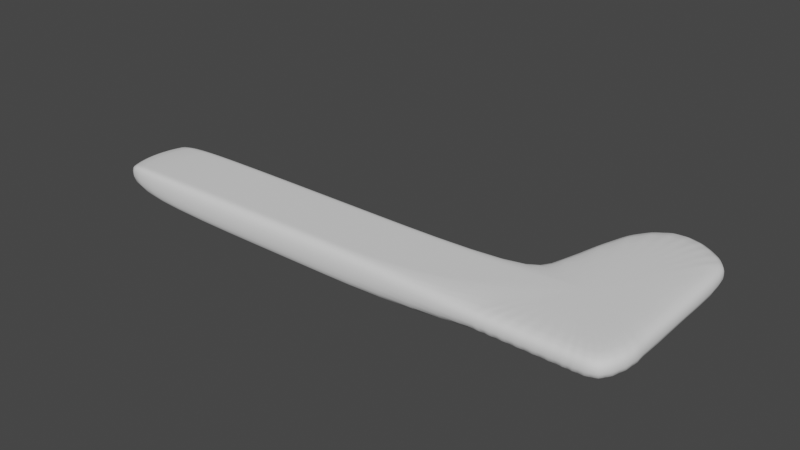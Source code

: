 # Source: ArmsAndLeg.blend  (saved by Blender 2.93.20; exported with 4.5.12 LTS)
import bpy
from mathutils import Matrix  # noqa: F401  (used for matrix-valued properties, if any)

bpy.ops.wm.read_factory_settings(use_empty=True)
scene = bpy.context.scene
scene.name = 'Scene'

# ---- collections
col_collection = bpy.data.collections.new('Collection'); scene.collection.children.link(col_collection)
col_collection.hide_render = True
col_collection_2 = bpy.data.collections.new('Collection 2'); scene.collection.children.link(col_collection_2)

# ---- node groups
ng_auto_smooth = bpy.data.node_groups.new('Auto Smooth', 'GeometryNodeTree')
_s = ng_auto_smooth.interface.new_socket(name='Geometry', in_out='OUTPUT', socket_type='NodeSocketGeometry')
_s = ng_auto_smooth.interface.new_socket(name='Geometry', in_out='INPUT', socket_type='NodeSocketGeometry')
_s = ng_auto_smooth.interface.new_socket(name='Angle', in_out='INPUT', socket_type='NodeSocketFloat')
_s.subtype = 'ANGLE'
_s.min_value = 0.0
_s.max_value = 3.142
ng_auto_smooth.is_modifier = True
_N = ng_auto_smooth.nodes; _L = ng_auto_smooth.links
n0 = _N.new('NodeGroupOutput'); n0.name = 'Group Output'; n0.location = (480, -100)
n1 = _N.new('NodeGroupInput'); n1.name = 'Group Input'; n1.location = (-420, -300)
n2 = _N.new('NodeGroupInput'); n2.name = 'Group Input.001'; n2.location = (-60, -100)
n3 = _N.new('GeometryNodeSetShadeSmooth'); n3.name = 'Set Shade Smooth'; n3.location = (120, -100)
n3.domain = 'EDGE'
n4 = _N.new('GeometryNodeSetShadeSmooth'); n4.name = 'Set Shade Smooth.001'; n4.location = (300, -100)
n5 = _N.new('GeometryNodeInputMeshEdgeAngle'); n5.name = 'Edge Angle'; n5.location = (-420, -220)
n6 = _N.new('GeometryNodeInputEdgeSmooth'); n6.name = 'Is Edge Smooth'; n6.location = (-60, -160)
n7 = _N.new('GeometryNodeInputShadeSmooth'); n7.name = 'Is Face Smooth'; n7.location = (-240, -340)
n8 = _N.new('FunctionNodeBooleanMath'); n8.name = 'Boolean Math'; n8.location = (-60, -220)
n9 = _N.new('FunctionNodeCompare'); n9.name = 'Compare'; n9.location = (-240, -180)
n9.operation = 'LESS_EQUAL'
_L.new(n5.outputs[0], n9.inputs[0])
_L.new(n4.outputs[0], n0.inputs[0])
_L.new(n1.outputs[1], n9.inputs[1])
_L.new(n9.outputs[0], n8.inputs[0])
_L.new(n7.outputs[0], n8.inputs[1])
_L.new(n2.outputs[0], n3.inputs[0])
_L.new(n6.outputs[0], n3.inputs[1])
_L.new(n3.outputs[0], n4.inputs[0])
_L.new(n8.outputs[0], n3.inputs[2])
n0.is_active_output = True

# ---- world
world_world = bpy.data.worlds.new('World'); scene.world = world_world
world_world.use_nodes = True; world_world.node_tree.nodes.clear()
_N = world_world.node_tree.nodes; _L = world_world.node_tree.links
n0 = _N.new('ShaderNodeOutputWorld'); n0.name = 'World Output'; n0.location = (300, 300)
n1 = _N.new('ShaderNodeBackground'); n1.name = 'Background'; n1.location = (10, 300)
n1.inputs[0].default_value = (0.05088, 0.05088, 0.05088, 1.0)
_L.new(n1.outputs[0], n0.inputs[0])
n0.is_active_output = True
world_world.color = (0.05088, 0.05088, 0.05088)
world_world.use_sun_shadow = False
world_world.sun_shadow_jitter_overblur = 0.0

# ---- meshes
me_circle = bpy.data.meshes.new('Circle')
me_circle.from_pydata([(-0.1951, 0.9808, -0.2961), (-0.3827, 0.9239, -0.2961), (-0.5556, 0.8315, -0.2961), (-0.7071, 0.7071, -0.2961), (-0.8315, 0.5556, -0.2961), (-0.9239, 0.3827, 0.1264), (-0.9239, 0.3827, -0.2961), (-0.9808, 0.1951, 0.1264), (-0.9808, 0.1951, -0.2961), (-1.0, 1.192e-08, 0.1264), (-1.0, 1.192e-08, -0.2961), (-0.9808, -0.1951, 0.1264), (-0.9808, -0.1951, -0.2961), (-0.9239, -0.3827, 0.1264), (-0.9239, -0.3827, -0.2961), (-0.8315, -0.5556, -0.2961), (-0.7071, -0.7071, -0.2961), (-0.5556, -0.8315, -0.2961), (-0.3827, -0.9239, -0.2961), (-0.1951, -0.9808, -0.2961), (-8.742e-08, -1.0, -0.2961), (0.1951, -0.9808, -0.2961), (0.3827, -0.9239, -0.2961), (0.5556, -0.8315, -0.2961), (0.7071, -0.7071, -0.2961), (0.8315, -0.5556, -0.2961), (0.9239, -0.3827, -0.2961), (0.9808, -0.1951, -0.2961), (1.0, -4.371e-08, -0.2961), (0.9808, 0.1951, -0.2961), (0.9239, 0.3827, -0.2961), (0.8315, 0.5556, -0.2961), (0.7071, 0.7071, -0.2961), (0.5556, 0.8315, -0.2961), (0.3827, 0.9239, -0.2961), (0.1951, 0.9808, -0.2961), (0.0, 1.0, -0.2961), (-6.366, 0.5556, -0.2961), (-6.458, 0.3827, -0.2961), (-6.515, 0.1951, -0.2961), (-6.535, -4.975e-08, -0.2961), (-6.515, -0.1951, -0.2961), (-6.458, -0.3827, -0.2961), (-6.366, -0.5556, -0.2961), (-3.558, -0.5556, -0.2961), (-3.211, -0.5556, -0.2961), (-3.442, -0.5556, -0.2961), (-3.327, -0.5556, -0.2961), (-3.558, 0.5556, -0.2961), (-3.211, 0.5556, -0.2961), (-3.442, 0.5556, -0.2961), (-3.327, 0.5556, -0.2961), (-3.211, 0.3827, -0.2961), (-3.558, 0.3827, -0.2961), (-3.327, 0.3827, -0.2961), (-3.442, 0.3827, -0.2961), (-3.558, -0.1951, 0.1264), (-3.211, -0.1951, 0.1264), (-3.442, -0.1951, 0.1264), (-3.327, -0.1951, 0.1264), (-3.211, -0.3827, 0.1264), (-3.558, -0.3827, 0.1264), (-3.327, -0.3827, 0.1264), (-3.442, -0.3827, 0.1264), (-3.558, 0.1951, -0.2961), (-3.211, 0.1951, -0.2961), (-3.442, 0.1951, -0.2961), (-3.327, 0.1951, -0.2961), (-3.211, -0.3827, -0.2961), (-3.558, -0.3827, -0.2961), (-3.327, -0.3827, -0.2961), (-3.442, -0.3827, -0.2961), (-3.558, -1.737e-08, 0.1264), (-3.211, -1.349e-08, 0.1264), (-3.442, -1.608e-08, 0.1264), (-3.327, -1.479e-08, 0.1264), (-3.558, 0.3827, 0.1264), (-3.211, 0.3827, 0.1264), (-3.442, 0.3827, 0.1264), (-3.327, 0.3827, 0.1264), (-3.211, 0.1951, 0.1264), (-3.558, 0.1951, 0.1264), (-3.327, 0.1951, 0.1264), (-3.442, 0.1951, 0.1264), (-3.558, -0.1951, -0.2961), (-3.211, -0.1951, -0.2961), (-3.442, -0.1951, -0.2961), (-3.327, -0.1951, -0.2961), (-3.211, -1.349e-08, -0.2961), (-3.558, -1.737e-08, -0.2961), (-3.327, -1.479e-08, -0.2961), (-3.442, -1.608e-08, -0.2961), (-0.1768, 0.8886, 0.1264), (-0.1951, 0.9808, 0.03289), (-0.1897, 0.9538, 0.09904), (-0.3467, 0.837, 0.1264), (-0.3827, 0.9239, 0.03289), (-0.3721, 0.8984, 0.09904), (-0.5034, 0.7533, 0.1264), (-0.5556, 0.8315, 0.03289), (-0.5403, 0.8086, 0.09904), (-0.6406, 0.6406, 0.1264), (-0.7071, 0.7071, 0.03289), (-0.6876, 0.6876, 0.09904), (-0.8315, 0.5556, 0.03289), (-0.7872, 0.462, 0.1264), (-0.8185, 0.5282, 0.09904), (-0.7872, -0.462, 0.1264), (-0.8315, -0.5556, 0.03289), (-0.8185, -0.5282, 0.09904), (-0.6406, -0.6406, 0.1264), (-0.7071, -0.7071, 0.03289), (-0.6876, -0.6876, 0.09904), (-0.5034, -0.7533, 0.1264), (-0.5556, -0.8315, 0.03289), (-0.5403, -0.8086, 0.09904), (-0.3467, -0.837, 0.1264), (-0.3827, -0.9239, 0.03289), (-0.3721, -0.8984, 0.09904), (-0.1768, -0.8886, 0.1264), (-0.1951, -0.9808, 0.03289), (-0.1897, -0.9538, 0.09904), (-7.73e-08, -0.906, 0.1264), (-8.742e-08, -1.0, 0.03289), (-8.44e-08, -0.9725, 0.09904), (0.1768, -0.8886, 0.1264), (0.1951, -0.9808, 0.03289), (0.1897, -0.9538, 0.09904), (0.3467, -0.837, 0.1264), (0.3827, -0.9239, 0.03289), (0.3721, -0.8984, 0.09904), (0.5033, -0.7533, 0.1264), (0.5556, -0.8315, 0.03289), (0.5403, -0.8086, 0.09904), (0.6406, -0.6406, 0.1264), (0.7071, -0.7071, 0.03289), (0.6876, -0.6876, 0.09904), (0.7533, -0.5033, 0.1264), (0.8315, -0.5556, 0.03289), (0.8086, -0.5403, 0.09904), (0.837, -0.3467, 0.1264), (0.9239, -0.3827, 0.03289), (0.8984, -0.3721, 0.09904), (0.8886, -0.1768, 0.1264), (0.9808, -0.1951, 0.03289), (0.9538, -0.1897, 0.09904), (0.906, -3.725e-08, 0.1264), (1.0, -4.371e-08, 0.03289), (0.9725, -4.179e-08, 0.09904), (0.8886, 0.1768, 0.1264), (0.9808, 0.1951, 0.03289), (0.9538, 0.1897, 0.09904), (0.837, 0.3467, 0.1264), (0.9239, 0.3827, 0.03289), (0.8984, 0.3721, 0.09904), (0.7533, 0.5033, 0.1264), (0.8315, 0.5556, 0.03289), (0.8086, 0.5403, 0.09904), (0.6406, 0.6406, 0.1264), (0.7071, 0.7071, 0.03289), (0.6876, 0.6876, 0.09904), (0.5033, 0.7533, 0.1264), (0.5556, 0.8315, 0.03289), (0.5403, 0.8086, 0.09904), (0.3467, 0.837, 0.1264), (0.3827, 0.9239, 0.03289), (0.3721, 0.8984, 0.09904), (0.1768, 0.8886, 0.1264), (0.1951, 0.9808, 0.03289), (0.1897, 0.9538, 0.09904), (-2.421e-08, 0.906, 0.1264), (0.0, 1.0, 0.03289), (-7.101e-09, 0.9725, 0.09904), (-6.317, 0.462, 0.1264), (-6.366, 0.5556, 0.03289), (-6.352, 0.5282, 0.09904), (-6.458, 0.3827, 0.03289), (-6.36, 0.3827, 0.1264), (-6.43, 0.3827, 0.09904), (-6.515, 0.1951, 0.03289), (-6.417, 0.1951, 0.1264), (-6.487, 0.1951, 0.09904), (-6.436, -4.868e-08, 0.1264), (-6.535, -4.975e-08, 0.03289), (-6.506, -4.936e-08, 0.09904), (-6.515, -0.1951, 0.03289), (-6.417, -0.1951, 0.1264), (-6.487, -0.1951, 0.09904), (-6.36, -0.3827, 0.1264), (-6.458, -0.3827, 0.03289), (-6.43, -0.3827, 0.09904), (-6.317, -0.462, 0.1264), (-6.366, -0.5556, 0.03289), (-6.352, -0.5282, 0.09904), (-3.558, -0.462, 0.1264), (-3.558, -0.5556, 0.03289), (-3.558, -0.5282, 0.09904), (-3.211, -0.5556, 0.03289), (-3.211, -0.462, 0.1264), (-3.211, -0.5282, 0.09904), (-3.442, -0.5556, 0.03289), (-3.442, -0.462, 0.1264), (-3.442, -0.5282, 0.09904), (-3.327, -0.5556, 0.03289), (-3.327, -0.462, 0.1264), (-3.327, -0.5282, 0.09904), (-3.211, 0.462, 0.1264), (-3.211, 0.5556, 0.03289), (-3.211, 0.5282, 0.09904), (-3.558, 0.5556, 0.03289), (-3.558, 0.462, 0.1264), (-3.558, 0.5282, 0.09904), (-3.327, 0.462, 0.1264), (-3.327, 0.5556, 0.03289), (-3.327, 0.5282, 0.09904), (-3.442, 0.462, 0.1264), (-3.442, 0.5556, 0.03289), (-3.442, 0.5282, 0.09904)], [], [(25, 138, 135, 24), (24, 135, 132, 23), (107, 13, 60, 198), (26, 141, 138, 25), (28, 147, 144, 27), (30, 153, 150, 29), (32, 159, 156, 31), (34, 165, 162, 33), (36, 171, 168, 35), (23, 132, 129, 22), (27, 144, 141, 26), (29, 150, 147, 28), (31, 156, 153, 30), (33, 162, 159, 32), (35, 168, 165, 34), (76, 210, 173, 177), (22, 129, 126, 21), (18, 117, 114, 17), (19, 120, 117, 18), (20, 123, 120, 19), (21, 126, 123, 20), (61, 194, 201, 63), (6, 8, 65, 52), (11, 9, 73, 57), (44, 195, 192, 43), (4, 6, 52, 49), (53, 64, 39, 38), (5, 105, 206, 77), (4, 104, 102, 3), (3, 102, 99, 2), (2, 99, 96, 1), (0, 93, 171, 36), (131, 134, 137, 140, 143, 146, 149, 152, 155, 158, 161, 164, 167, 170, 92, 95, 98, 101, 105, 5, 7, 9, 11, 13, 107, 110, 113, 116, 119, 122, 125, 128), (24, 23, 22, 21, 20, 19, 18, 17, 16, 15, 14, 12, 10, 8, 6, 4, 3, 2, 1, 0, 36, 35, 34, 33, 32, 31, 30, 29, 28, 27, 26, 25), (194, 61, 188, 191), (61, 56, 186, 188), (42, 189, 185, 41), (72, 81, 180, 182), (81, 76, 177, 180), (209, 48, 37, 174), (15, 108, 197, 45), (13, 11, 57, 60), (7, 5, 77, 80), (10, 12, 85, 88), (9, 7, 80, 73), (104, 4, 49, 207), (56, 72, 182, 186), (8, 10, 88, 65), (12, 14, 68, 85), (84, 69, 42, 41), (39, 179, 176, 38), (40, 183, 179, 39), (89, 84, 41, 40), (64, 89, 40, 39), (16, 111, 108, 15), (48, 53, 38, 37), (38, 176, 174, 37), (69, 44, 43, 42), (43, 192, 189, 42), (41, 185, 183, 40), (17, 114, 111, 16), (89, 64, 66, 91), (91, 66, 67, 90), (90, 67, 65, 88), (69, 84, 86, 71), (71, 86, 87, 70), (70, 87, 85, 68), (50, 216, 213, 51), (48, 209, 216, 50), (81, 72, 74, 83), (83, 74, 75, 82), (82, 75, 73, 80), (84, 89, 91, 86), (86, 91, 90, 87), (87, 90, 88, 85), (76, 81, 83, 78), (78, 83, 82, 79), (79, 82, 80, 77), (72, 56, 58, 74), (74, 58, 59, 75), (75, 59, 57, 73), (195, 44, 46, 200), (200, 46, 47, 203), (63, 201, 204, 62), (53, 48, 50, 55), (55, 50, 51, 54), (54, 51, 49, 52), (210, 76, 78, 215), (215, 78, 79, 212), (212, 79, 77, 206), (203, 47, 45, 197), (51, 213, 207, 49), (62, 204, 198, 60), (56, 61, 63, 58), (58, 63, 62, 59), (59, 62, 60, 57), (64, 53, 55, 66), (66, 55, 54, 67), (67, 54, 52, 65), (44, 69, 71, 46), (46, 71, 70, 47), (47, 70, 68, 45), (14, 15, 45, 68), (108, 111, 112, 109), (109, 112, 110, 107), (117, 120, 121, 118), (118, 121, 119, 116), (120, 123, 124, 121), (121, 124, 122, 119), (153, 156, 157, 154), (154, 157, 155, 152), (114, 117, 118, 115), (115, 118, 116, 113), (111, 114, 115, 112), (112, 115, 113, 110), (102, 104, 106, 103), (103, 106, 105, 101), (123, 126, 127, 124), (124, 127, 125, 122), (138, 141, 142, 139), (139, 142, 140, 137), (162, 165, 166, 163), (163, 166, 164, 161), (168, 171, 172, 169), (169, 172, 170, 167), (132, 135, 136, 133), (133, 136, 134, 131), (147, 150, 151, 148), (148, 151, 149, 146), (141, 144, 145, 142), (142, 145, 143, 140), (156, 159, 160, 157), (157, 160, 158, 155), (126, 129, 130, 127), (127, 130, 128, 125), (150, 153, 154, 151), (151, 154, 152, 149), (165, 168, 169, 166), (166, 169, 167, 164), (135, 138, 139, 136), (136, 139, 137, 134), (159, 162, 163, 160), (160, 163, 161, 158), (129, 132, 133, 130), (130, 133, 131, 128), (144, 147, 148, 145), (145, 148, 146, 143), (99, 102, 103, 100), (100, 103, 101, 98), (96, 99, 100, 97), (97, 100, 98, 95), (93, 96, 97, 94), (94, 97, 95, 92), (171, 93, 94, 172), (172, 94, 92, 170), (174, 176, 178, 175), (175, 178, 177, 173), (183, 185, 187, 184), (184, 187, 186, 182), (189, 192, 193, 190), (190, 193, 191, 188), (176, 179, 181, 178), (178, 181, 180, 177), (179, 183, 184, 181), (181, 184, 182, 180), (185, 189, 190, 187), (187, 190, 188, 186), (216, 209, 211, 217), (217, 211, 210, 215), (213, 216, 217, 214), (214, 217, 215, 212), (207, 213, 214, 208), (208, 214, 212, 206), (195, 200, 202, 196), (196, 202, 201, 194), (200, 203, 205, 202), (202, 205, 204, 201), (203, 197, 199, 205), (205, 199, 198, 204), (107, 198, 199, 109), (109, 199, 197, 108), (194, 191, 193, 196), (196, 193, 192, 195), (206, 105, 106, 208), (208, 106, 104, 207), (209, 174, 175, 211), (211, 175, 173, 210), (1, 96, 93, 0)])
_uv = me_circle.uv_layers.new(name='UVMap')
_uv.uv.foreach_set('vector', [0.9062, 0.5, 0.9062, 0.8893, 0.875, 0.8893, 0.875, 0.5, 1.0, 0.5, 1.0, 0.8893, 0.9688, 0.8893, 0.9688, 0.5, 0.03845, 0.1391, 0.02827, 0.1582, 0.02827, 0.1582, 0.03845, 0.1391, 0.6875, 0.5, 0.6875, 0.8893, 0.6562, 0.8893, 0.6562, 0.5, 0.6562, 0.5, 0.6562, 0.8893, 0.625, 0.8893, 0.625, 0.5, 0.625, 0.5, 0.625, 0.8893, 0.5938, 0.8893, 0.5938, 0.5, 0.5938, 0.5, 0.5938, 0.8893, 0.5625, 0.8893, 0.5625, 0.5, 0.5625, 0.5, 0.5625, 0.8893, 0.5312, 0.8893, 0.5312, 0.5, 0.5312, 0.5, 0.5312, 0.8893, 0.5, 0.8893, 0.5, 0.5, 0.9688, 0.5, 0.9688, 0.8893, 0.9375, 0.8893, 0.9375, 0.5, 0.875, 0.5, 0.875, 0.8893, 0.8438, 0.8893, 0.8438, 0.5, 0.8438, 0.5, 0.8438, 0.8893, 0.8125, 0.8893, 0.8125, 0.5, 0.8125, 0.5, 0.8125, 0.8893, 0.7812, 0.8893, 0.7812, 0.5, 0.7812, 0.5, 0.7812, 0.8893, 0.75, 0.8893, 0.75, 0.5, 0.75, 0.5, 0.75, 0.8893, 0.7188, 0.8893, 0.7188, 0.5, 0.02827, 0.3418, 0.03845, 0.3609, 0.03845, 0.3609, 0.02827, 0.3418, 0.7188, 0.5, 0.7188, 0.8893, 0.6875, 0.8893, 0.6875, 0.5, 0.4375, 0.5, 0.4375, 0.8893, 0.4062, 0.8893, 0.4062, 0.5, 0.4062, 0.5, 0.4062, 0.8893, 0.375, 0.8893, 0.375, 0.5, 0.375, 0.5, 0.375, 0.8893, 0.3438, 0.8893, 0.3438, 0.5, 0.5, 0.5, 0.5, 0.8893, 0.4688, 0.8893, 0.4688, 0.5, 0.02827, 0.1582, 0.03845, 0.1391, 0.03845, 0.1391, 0.02827, 0.1582, 0.5283, 0.3418, 0.5146, 0.2968, 0.5146, 0.2968, 0.5283, 0.3418, 0.01461, 0.2032, 0.01, 0.25, 0.01, 0.25, 0.01461, 0.2032, 0.9062, 0.5, 0.9062, 0.8893, 0.9062, 0.8893, 0.9062, 0.5, 0.5504, 0.3833, 0.5283, 0.3418, 0.5283, 0.3418, 0.5504, 0.3833, 0.5283, 0.3418, 0.5146, 0.2968, 0.5146, 0.2968, 0.5283, 0.3418, 0.02827, 0.3418, 0.03845, 0.3609, 0.03845, 0.3609, 0.02827, 0.3418, 0.1562, 0.5, 0.1562, 0.8893, 0.125, 0.8893, 0.125, 0.5, 0.125, 0.5, 0.125, 0.8893, 0.09375, 0.8893, 0.09375, 0.5, 0.09375, 0.5, 0.09375, 0.8893, 0.0625, 0.8893, 0.0625, 0.5, 0.03125, 0.5, 0.03125, 0.8893, 0.0, 0.8893, 0.0, 0.5, 0.3708, 0.0692, 0.4038, 0.09625, 0.4308, 0.1292, 0.4509, 0.1668, 0.4633, 0.2076, 0.4674, 0.25, 0.4633, 0.2924, 0.4509, 0.3332, 0.4308, 0.3708, 0.4038, 0.4038, 0.3708, 0.4308, 0.3332, 0.4509, 0.2924, 0.4633, 0.25, 0.4674, 0.2076, 0.4633, 0.1668, 0.4509, 0.1292, 0.4308, 0.09625, 0.4038, 0.06107, 0.3609, 0.02827, 0.3418, 0.01461, 0.2968, 0.01, 0.25, 0.01461, 0.2032, 0.02827, 0.1582, 0.06107, 0.1391, 0.09625, 0.09625, 0.1292, 0.0692, 0.1668, 0.04911, 0.2076, 0.03674, 0.25, 0.03256, 0.2924, 0.03674, 0.3332, 0.04911, 0.9197, 0.08029, 0.8833, 0.05045, 0.8418, 0.02827, 0.7968, 0.01461, 0.75, 0.01, 0.7032, 0.01461, 0.6582, 0.02827, 0.6167, 0.05045, 0.5803, 0.08029, 0.5504, 0.1167, 0.5283, 0.1582, 0.5146, 0.2032, 0.51, 0.25, 0.5146, 0.2968, 0.5283, 0.3418, 0.5504, 0.3833, 0.5803, 0.4197, 0.6167, 0.4496, 0.6582, 0.4717, 0.7032, 0.4854, 0.75, 0.49, 0.7968, 0.4854, 0.8418, 0.4717, 0.8833, 0.4496, 0.9197, 0.4197, 0.9496, 0.3833, 0.9717, 0.3418, 0.9854, 0.2968, 0.99, 0.25, 0.9854, 0.2032, 0.9717, 0.1582, 0.9496, 0.1167, 0.03845, 0.1391, 0.02827, 0.1582, 0.02827, 0.1582, 0.03845, 0.1391, 0.02827, 0.1582, 0.01461, 0.2032, 0.01461, 0.2032, 0.02827, 0.1582, 0.3125, 0.5, 0.3125, 0.8893, 0.2812, 0.8893, 0.2812, 0.5, 0.01, 0.25, 0.01461, 0.2968, 0.01461, 0.2968, 0.01, 0.25, 0.01461, 0.2968, 0.02827, 0.3418, 0.02827, 0.3418, 0.01461, 0.2968, 0.1562, 0.8893, 0.1562, 0.5, 0.1562, 0.5, 0.1562, 0.8893, 0.9062, 0.5, 0.9062, 0.8893, 0.9062, 0.8893, 0.9062, 0.5, 0.02827, 0.1582, 0.01461, 0.2032, 0.01461, 0.2032, 0.02827, 0.1582, 0.01461, 0.2968, 0.02827, 0.3418, 0.02827, 0.3418, 0.01461, 0.2968, 0.51, 0.25, 0.5146, 0.2032, 0.5146, 0.2032, 0.51, 0.25, 0.01, 0.25, 0.01461, 0.2968, 0.01461, 0.2968, 0.01, 0.25, 0.1562, 0.8893, 0.1562, 0.5, 0.1562, 0.5, 0.1562, 0.8893, 0.01461, 0.2032, 0.01, 0.25, 0.01, 0.25, 0.01461, 0.2032, 0.5146, 0.2968, 0.51, 0.25, 0.51, 0.25, 0.5146, 0.2968, 0.5146, 0.2032, 0.5283, 0.1582, 0.5283, 0.1582, 0.5146, 0.2032, 0.5146, 0.2032, 0.5283, 0.1582, 0.5283, 0.1582, 0.5146, 0.2032, 0.2188, 0.5, 0.2188, 0.8893, 0.1875, 0.8893, 0.1875, 0.5, 0.25, 0.5, 0.25, 0.8893, 0.2188, 0.8893, 0.2188, 0.5, 0.51, 0.25, 0.5146, 0.2032, 0.5146, 0.2032, 0.51, 0.25, 0.5146, 0.2968, 0.51, 0.25, 0.51, 0.25, 0.5146, 0.2968, 0.9375, 0.5, 0.9375, 0.8893, 0.9062, 0.8893, 0.9062, 0.5, 0.5504, 0.3833, 0.5283, 0.3418, 0.5283, 0.3418, 0.5504, 0.3833, 0.1875, 0.5, 0.1875, 0.8893, 0.1562, 0.8893, 0.1562, 0.5, 0.5283, 0.1582, 0.5504, 0.1167, 0.5504, 0.1167, 0.5283, 0.1582, 0.3438, 0.5, 0.3438, 0.8893, 0.3125, 0.8893, 0.3125, 0.5, 0.2812, 0.5, 0.2812, 0.8893, 0.25, 0.8893, 0.25, 0.5, 0.4688, 0.5, 0.4688, 0.8893, 0.4375, 0.8893, 0.4375, 0.5, 0.51, 0.25, 0.5146, 0.2968, 0.5146, 0.2968, 0.51, 0.25, 0.51, 0.25, 0.5146, 0.2968, 0.5146, 0.2968, 0.51, 0.25, 0.51, 0.25, 0.5146, 0.2968, 0.5146, 0.2968, 0.51, 0.25, 0.5283, 0.1582, 0.5146, 0.2032, 0.5146, 0.2032, 0.5283, 0.1582, 0.5283, 0.1582, 0.5146, 0.2032, 0.5146, 0.2032, 0.5283, 0.1582, 0.5283, 0.1582, 0.5146, 0.2032, 0.5146, 0.2032, 0.5283, 0.1582, 0.1562, 0.5, 0.1562, 0.8893, 0.1562, 0.8893, 0.1562, 0.5, 0.1562, 0.5, 0.1562, 0.8893, 0.1562, 0.8893, 0.1562, 0.5, 0.01461, 0.2968, 0.01, 0.25, 0.01, 0.25, 0.01461, 0.2968, 0.01461, 0.2968, 0.01, 0.25, 0.01, 0.25, 0.01461, 0.2968, 0.01461, 0.2968, 0.01, 0.25, 0.01, 0.25, 0.01461, 0.2968, 0.5146, 0.2032, 0.51, 0.25, 0.51, 0.25, 0.5146, 0.2032, 0.5146, 0.2032, 0.51, 0.25, 0.51, 0.25, 0.5146, 0.2032, 0.5146, 0.2032, 0.51, 0.25, 0.51, 0.25, 0.5146, 0.2032, 0.02827, 0.3418, 0.01461, 0.2968, 0.01461, 0.2968, 0.02827, 0.3418, 0.02827, 0.3418, 0.01461, 0.2968, 0.01461, 0.2968, 0.02827, 0.3418, 0.02827, 0.3418, 0.01461, 0.2968, 0.01461, 0.2968, 0.02827, 0.3418, 0.01, 0.25, 0.01461, 0.2032, 0.01461, 0.2032, 0.01, 0.25, 0.01, 0.25, 0.01461, 0.2032, 0.01461, 0.2032, 0.01, 0.25, 0.01, 0.25, 0.01461, 0.2032, 0.01461, 0.2032, 0.01, 0.25, 0.9062, 0.8893, 0.9062, 0.5, 0.9062, 0.5, 0.9062, 0.8893, 0.9062, 0.8893, 0.9062, 0.5, 0.9062, 0.5, 0.9062, 0.8893, 0.02827, 0.1582, 0.03845, 0.1391, 0.03845, 0.1391, 0.02827, 0.1582, 0.5283, 0.3418, 0.5504, 0.3833, 0.5504, 0.3833, 0.5283, 0.3418, 0.5283, 0.3418, 0.5504, 0.3833, 0.5504, 0.3833, 0.5283, 0.3418, 0.5283, 0.3418, 0.5504, 0.3833, 0.5504, 0.3833, 0.5283, 0.3418, 0.03845, 0.3609, 0.02827, 0.3418, 0.02827, 0.3418, 0.03845, 0.3609, 0.03845, 0.3609, 0.02827, 0.3418, 0.02827, 0.3418, 0.03845, 0.3609, 0.03845, 0.3609, 0.02827, 0.3418, 0.02827, 0.3418, 0.03845, 0.3609, 0.9062, 0.8893, 0.9062, 0.5, 0.9062, 0.5, 0.9062, 0.8893, 0.1562, 0.5, 0.1562, 0.8893, 0.1562, 0.8893, 0.1562, 0.5, 0.02827, 0.1582, 0.03845, 0.1391, 0.03845, 0.1391, 0.02827, 0.1582, 0.01461, 0.2032, 0.02827, 0.1582, 0.02827, 0.1582, 0.01461, 0.2032, 0.01461, 0.2032, 0.02827, 0.1582, 0.02827, 0.1582, 0.01461, 0.2032, 0.01461, 0.2032, 0.02827, 0.1582, 0.02827, 0.1582, 0.01461, 0.2032, 0.5146, 0.2968, 0.5283, 0.3418, 0.5283, 0.3418, 0.5146, 0.2968, 0.5146, 0.2968, 0.5283, 0.3418, 0.5283, 0.3418, 0.5146, 0.2968, 0.5146, 0.2968, 0.5283, 0.3418, 0.5283, 0.3418, 0.5146, 0.2968, 0.5504, 0.1167, 0.5283, 0.1582, 0.5283, 0.1582, 0.5504, 0.1167, 0.5504, 0.1167, 0.5283, 0.1582, 0.5283, 0.1582, 0.5504, 0.1167, 0.5504, 0.1167, 0.5283, 0.1582, 0.5283, 0.1582, 0.5504, 0.1167, 0.5283, 0.1582, 0.5504, 0.1167, 0.5504, 0.1167, 0.5283, 0.1582, 0.9062, 0.8893, 0.9375, 0.8893, 0.9371, 1.0, 0.9062, 1.0, 0.05045, 0.1167, 0.07988, 0.08079, 0.09625, 0.09625, 0.06107, 0.1391, 0.375, 0.8893, 0.4062, 0.8893, 0.4058, 1.0, 0.3754, 1.0, 0.1588, 0.02808, 0.2026, 0.0148, 0.2076, 0.03674, 0.1668, 0.04911, 0.3438, 0.8893, 0.375, 0.8893, 0.3746, 1.0, 0.3442, 1.0, 0.2038, 0.01455, 0.2494, 0.01006, 0.25, 0.03256, 0.2076, 0.03674, 0.7812, 0.8893, 0.8125, 0.8893, 0.8121, 1.0, 0.7817, 1.0, 0.4714, 0.3424, 0.4499, 0.3828, 0.4308, 0.3708, 0.4509, 0.3332, 0.4062, 0.8893, 0.4375, 0.8893, 0.4371, 1.0, 0.4067, 1.0, 0.1172, 0.05014, 0.1576, 0.02857, 0.1668, 0.04911, 0.1292, 0.0692, 0.4375, 0.8893, 0.4688, 0.8893, 0.4683, 1.0, 0.4379, 1.0, 0.0808, 0.07988, 0.1162, 0.05086, 0.1292, 0.0692, 0.09625, 0.09625, 0.125, 0.8893, 0.1562, 0.8893, 0.1562, 1.0, 0.1254, 1.0, 0.07988, 0.4192, 0.05045, 0.3833, 0.06107, 0.3609, 0.09625, 0.4038, 0.4688, 0.8893, 0.5, 0.8893, 0.4996, 1.0, 0.4692, 1.0, 0.2506, 0.01006, 0.2962, 0.01455, 0.2924, 0.03674, 0.25, 0.03256, 0.6562, 0.8893, 0.6875, 0.8893, 0.6871, 1.0, 0.6567, 1.0, 0.4499, 0.1172, 0.4714, 0.1576, 0.4509, 0.1668, 0.4308, 0.1292, 0.5312, 0.8893, 0.5625, 0.8893, 0.5621, 1.0, 0.5317, 1.0, 0.3828, 0.4499, 0.3424, 0.4714, 0.3332, 0.4509, 0.3708, 0.4308, 0.5, 0.8893, 0.5312, 0.8893, 0.5308, 1.0, 0.5004, 1.0, 0.2962, 0.4855, 0.2506, 0.4899, 0.25, 0.4674, 0.2924, 0.4633, 0.9688, 0.8893, 1.0, 0.8893, 0.9996, 1.0, 0.9692, 1.0, 0.3838, 0.05086, 0.4192, 0.07988, 0.4038, 0.09625, 0.3708, 0.0692, 0.8125, 0.8893, 0.8438, 0.8893, 0.8433, 1.0, 0.8129, 1.0, 0.4899, 0.2506, 0.4855, 0.2962, 0.4633, 0.2924, 0.4674, 0.25, 0.8438, 0.8893, 0.875, 0.8893, 0.8746, 1.0, 0.8442, 1.0, 0.4719, 0.1588, 0.4852, 0.2026, 0.4633, 0.2076, 0.4509, 0.1668, 0.5625, 0.8893, 0.5938, 0.8893, 0.5933, 1.0, 0.5629, 1.0, 0.4491, 0.3838, 0.4201, 0.4192, 0.4038, 0.4038, 0.4308, 0.3708, 0.6875, 0.8893, 0.7188, 0.8893, 0.7183, 1.0, 0.6879, 1.0, 0.2974, 0.0148, 0.3412, 0.02808, 0.3332, 0.04911, 0.2924, 0.03674, 0.5938, 0.8893, 0.625, 0.8893, 0.6246, 1.0, 0.5942, 1.0, 0.4852, 0.2974, 0.4719, 0.3412, 0.4509, 0.3332, 0.4633, 0.2924, 0.7188, 0.8893, 0.75, 0.8893, 0.7496, 1.0, 0.7192, 1.0, 0.3412, 0.4719, 0.2974, 0.4852, 0.2924, 0.4633, 0.3332, 0.4509, 0.875, 0.8893, 0.9062, 0.8893, 0.9058, 1.0, 0.8754, 1.0, 0.4201, 0.0808, 0.4491, 0.1162, 0.4308, 0.1292, 0.4038, 0.09625, 0.75, 0.8893, 0.7812, 0.8893, 0.7808, 1.0, 0.7504, 1.0, 0.4192, 0.4201, 0.3838, 0.4491, 0.3708, 0.4308, 0.4038, 0.4038, 0.9375, 0.8893, 0.9688, 0.8893, 0.9683, 1.0, 0.9379, 1.0, 0.3424, 0.02857, 0.3828, 0.05014, 0.3708, 0.0692, 0.3332, 0.04911, 0.625, 0.8893, 0.6562, 0.8893, 0.6558, 1.0, 0.6254, 1.0, 0.4855, 0.2038, 0.4899, 0.2494, 0.4674, 0.25, 0.4633, 0.2076, 0.09375, 0.8893, 0.125, 0.8893, 0.1246, 1.0, 0.09418, 1.0, 0.1162, 0.4491, 0.08079, 0.4201, 0.09625, 0.4038, 0.1292, 0.4308, 0.0625, 0.8893, 0.09375, 0.8893, 0.09332, 1.0, 0.06293, 1.0, 0.1576, 0.4714, 0.1172, 0.4499, 0.1292, 0.4308, 0.1668, 0.4509, 0.03125, 0.8893, 0.0625, 0.8893, 0.06207, 1.0, 0.03168, 1.0, 0.2026, 0.4852, 0.1588, 0.4719, 0.1668, 0.4509, 0.2076, 0.4633, 0.0, 0.8893, 0.03125, 0.8893, 0.03082, 1.0, 0.0004302, 1.0, 0.2494, 0.4899, 0.2038, 0.4855, 0.2076, 0.4633, 0.25, 0.4674, 0.1562, 0.8893, 0.1875, 0.8893, 0.1853, 1.0, 0.159, 1.0, 0.04848, 0.3797, 0.02982, 0.3447, 0.02827, 0.3418, 0.03845, 0.3609, 0.25, 0.8893, 0.2812, 0.8893, 0.2812, 1.0, 0.2505, 1.0, 0.01007, 0.2493, 0.01461, 0.2032, 0.01461, 0.2032, 0.01, 0.25, 0.3125, 0.8893, 0.3438, 0.8893, 0.341, 1.0, 0.3147, 1.0, 0.02982, 0.1553, 0.04848, 0.1203, 0.03845, 0.1391, 0.02827, 0.1582, 0.1875, 0.8893, 0.2188, 0.8893, 0.2174, 1.0, 0.1875, 1.0, 0.02827, 0.3418, 0.0152, 0.2987, 0.01461, 0.2968, 0.02827, 0.3418, 0.2188, 0.8893, 0.25, 0.8893, 0.2495, 1.0, 0.2188, 1.0, 0.01461, 0.2968, 0.01007, 0.2507, 0.01, 0.25, 0.01461, 0.2968, 0.2812, 0.8893, 0.3125, 0.8893, 0.3125, 1.0, 0.2826, 1.0, 0.0152, 0.2013, 0.02827, 0.1582, 0.02827, 0.1582, 0.01461, 0.2032, 0.1562, 0.8893, 0.1562, 0.8893, 0.1562, 1.0, 0.1562, 1.0, 0.05045, 0.3833, 0.05045, 0.3833, 0.03845, 0.3609, 0.03845, 0.3609, 0.1562, 0.8893, 0.1562, 0.8893, 0.1562, 1.0, 0.1562, 1.0, 0.05045, 0.3833, 0.05045, 0.3833, 0.03845, 0.3609, 0.03845, 0.3609, 0.1562, 0.8893, 0.1562, 0.8893, 0.1562, 1.0, 0.1562, 1.0, 0.05045, 0.3833, 0.05045, 0.3833, 0.03845, 0.3609, 0.03845, 0.3609, 0.9062, 0.8893, 0.9062, 0.8893, 0.9062, 1.0, 0.9062, 1.0, 0.05045, 0.1167, 0.05045, 0.1167, 0.03845, 0.1391, 0.03845, 0.1391, 0.9062, 0.8893, 0.9062, 0.8893, 0.9062, 1.0, 0.9062, 1.0, 0.05045, 0.1167, 0.05045, 0.1167, 0.03845, 0.1391, 0.03845, 0.1391, 0.9062, 0.8893, 0.9062, 0.8893, 0.9062, 1.0, 0.9062, 1.0, 0.05045, 0.1167, 0.05045, 0.1167, 0.03845, 0.1391, 0.03845, 0.1391, 0.03845, 0.1391, 0.03845, 0.1391, 0.05045, 0.1167, 0.05045, 0.1167, 0.9062, 1.0, 0.9062, 1.0, 0.9062, 0.8893, 0.9062, 0.8893, 0.03845, 0.1391, 0.03845, 0.1391, 0.05045, 0.1167, 0.05045, 0.1167, 0.9062, 1.0, 0.9062, 1.0, 0.9062, 0.8893, 0.9062, 0.8893, 0.03845, 0.3609, 0.03845, 0.3609, 0.05045, 0.3833, 0.05045, 0.3833, 0.1562, 1.0, 0.1562, 1.0, 0.1562, 0.8893, 0.1562, 0.8893, 0.1562, 0.8893, 0.1562, 0.8893, 0.1562, 1.0, 0.1562, 1.0, 0.05045, 0.3833, 0.05045, 0.3833, 0.03845, 0.3609, 0.03845, 0.3609, 0.0625, 0.5, 0.0625, 0.8893, 0.03125, 0.8893, 0.03125, 0.5])
me_circle.use_remesh_fix_poles = True
me_circle.use_remesh_preserve_attributes = False
me_circle.update()
me_circle_001 = bpy.data.meshes.new('Circle.001')
me_circle_001.from_pydata([(-0.2289, 2.328, -0.2961), (-0.4159, 2.073, -0.2961), (-0.5556, 1.597, -0.2961), (-0.7071, 0.9787, -0.2961), (-0.8315, 0.5556, -0.2961), (-0.9239, 0.3827, 0.1264), (-0.9239, 0.3827, -0.2961), (-0.9808, 0.1951, 0.1264), (-0.9808, 0.1951, -0.2961), (-1.0, 1.192e-08, 0.1264), (-1.0, 1.192e-08, -0.2961), (-0.9808, -0.1951, 0.1264), (-0.9808, -0.1951, -0.2961), (-0.9239, -0.3827, 0.1264), (-0.9239, -0.3827, -0.2961), (-0.8315, -0.5556, -0.2961), (-0.7071, -0.5575, -0.2961), (-0.5556, -0.5575, -0.2961), (-0.3827, -0.5575, -0.2961), (-0.1951, -0.5575, -0.2961), (-8.742e-08, -0.5575, -0.2961), (0.1951, -0.5575, -0.2961), (0.3827, -0.5575, -0.2961), (0.4668, -0.5575, -0.2961), (0.6183, -0.5575, -0.2961), (0.7569, -0.5129, -0.2961), (0.8351, -0.3827, -0.2961), (0.892, -0.1951, -0.2961), (0.9112, -4.371e-08, -0.2961), (0.892, 0.1951, -0.2961), (0.899, 1.934, -0.2961), (0.8066, 2.104, -0.2961), (0.6921, 2.248, -0.2961), (0.5159, 2.366, -0.2961), (0.3929, 2.441, -0.2961), (0.1923, 2.495, -0.2961), (0.0, 2.488, -0.2961), (-6.366, 0.5556, -0.2961), (-6.458, 0.3827, -0.2961), (-6.515, 0.1951, -0.2961), (-6.535, -4.975e-08, -0.2961), (-6.515, -0.1951, -0.2961), (-6.458, -0.3827, -0.2961), (-6.366, -0.5556, -0.2961), (-3.558, -0.5556, -0.2961), (-3.211, -0.5556, -0.2961), (-3.442, -0.5556, -0.2961), (-3.327, -0.5556, -0.2961), (-3.558, 0.5556, -0.2961), (-3.211, 0.5556, -0.2961), (-3.442, 0.5556, -0.2961), (-3.327, 0.5556, -0.2961), (-3.211, 0.3827, -0.2961), (-3.558, 0.3827, -0.2961), (-3.327, 0.3827, -0.2961), (-3.442, 0.3827, -0.2961), (-3.558, -0.1951, 0.1264), (-3.211, -0.1951, 0.1264), (-3.442, -0.1951, 0.1264), (-3.327, -0.1951, 0.1264), (-3.211, -0.3827, 0.1264), (-3.558, -0.3827, 0.1264), (-3.327, -0.3827, 0.1264), (-3.442, -0.3827, 0.1264), (-3.558, 0.1951, -0.2961), (-3.211, 0.1951, -0.2961), (-3.442, 0.1951, -0.2961), (-3.327, 0.1951, -0.2961), (-3.211, -0.3827, -0.2961), (-3.558, -0.3827, -0.2961), (-3.327, -0.3827, -0.2961), (-3.442, -0.3827, -0.2961), (-3.558, -1.737e-08, 0.1264), (-3.211, -1.349e-08, 0.1264), (-3.442, -1.608e-08, 0.1264), (-3.327, -1.479e-08, 0.1264), (-3.558, 0.3827, 0.1264), (-3.211, 0.3827, 0.1264), (-3.442, 0.3827, 0.1264), (-3.327, 0.3827, 0.1264), (-3.211, 0.1951, 0.1264), (-3.558, 0.1951, 0.1264), (-3.327, 0.1951, 0.1264), (-3.442, 0.1951, 0.1264), (-3.558, -0.1951, -0.2961), (-3.211, -0.1951, -0.2961), (-3.442, -0.1951, -0.2961), (-3.327, -0.1951, -0.2961), (-3.211, -1.349e-08, -0.2961), (-3.558, -1.737e-08, -0.2961), (-3.327, -1.479e-08, -0.2961), (-3.442, -1.608e-08, -0.2961), (-0.1671, 2.265, 0.1264), (-0.2289, 2.328, 0.03923), (-0.3366, 2.033, 0.1264), (-0.4159, 2.073, 0.03923), (-0.4713, 1.575, 0.1264), (-0.5556, 1.597, 0.03923), (-0.6229, 0.956, 0.1264), (-0.7071, 0.9787, 0.03923), (-0.8315, 0.5556, 0.03923), (-0.7662, 0.4684, 0.1264), (-0.8782, -0.4682, 0.1264), (-0.8315, -0.5556, 0.03923), (-0.7065, -0.4703, 0.1264), (-0.7071, -0.5575, 0.03923), (-0.5556, -0.4703, 0.1264), (-0.5556, -0.5575, 0.03923), (-0.3827, -0.4703, 0.1264), (-0.3827, -0.5575, 0.03923), (-0.1951, -0.4703, 0.1264), (-0.1951, -0.5575, 0.03923), (-8.742e-08, -0.4703, 0.1264), (-8.742e-08, -0.5575, 0.03923), (0.1951, -0.4703, 0.1264), (0.1951, -0.5575, 0.03923), (0.3827, -0.4703, 0.1264), (0.3827, -0.5575, 0.03923), (0.4668, -0.4703, 0.1264), (0.4668, -0.5575, 0.03923), (0.6177, -0.4703, 0.1264), (0.6183, -0.5575, 0.03923), (0.6899, -0.4692, 0.1264), (0.7569, -0.5129, 0.03923), (0.7541, -0.3491, 0.1264), (0.8351, -0.3827, 0.03923), (0.806, -0.178, 0.1264), (0.892, -0.1951, 0.03923), (0.8236, -4.005e-08, 0.1264), (0.9112, -4.371e-08, 0.03923), (0.8047, 0.191, 0.1264), (0.892, 0.1951, 0.03923), (0.8117, 1.912, 0.1264), (0.899, 1.934, 0.03923), (0.7336, 2.055, 0.1264), (0.8066, 2.104, 0.03923), (0.6322, 2.183, 0.1264), (0.6921, 2.248, 0.03923), (0.4689, 2.293, 0.1264), (0.5159, 2.366, 0.03923), (0.3582, 2.36, 0.1264), (0.3929, 2.441, 0.03923), (0.1824, 2.407, 0.1264), (0.1923, 2.495, 0.03923), (0.02889, 2.402, 0.1264), (0.0, 2.488, 0.03923), (-6.32, 0.4684, 0.1264), (-6.366, 0.5556, 0.03923), (-6.458, 0.3827, 0.03923), (-6.366, 0.3827, 0.1264), (-6.515, 0.1951, 0.03923), (-6.424, 0.1951, 0.1264), (-6.443, -4.875e-08, 0.1264), (-6.535, -4.975e-08, 0.03923), (-6.515, -0.1951, 0.03923), (-6.424, -0.1951, 0.1264), (-6.366, -0.3827, 0.1264), (-6.458, -0.3827, 0.03923), (-6.32, -0.4683, 0.1264), (-6.366, -0.5556, 0.03923), (-3.558, -0.4683, 0.1264), (-3.558, -0.5556, 0.03923), (-3.211, -0.5556, 0.03923), (-3.211, -0.4682, 0.1264), (-3.442, -0.5556, 0.03923), (-3.442, -0.4683, 0.1264), (-3.327, -0.5556, 0.03923), (-3.327, -0.4683, 0.1264), (-3.211, 0.4684, 0.1264), (-3.211, 0.5556, 0.03923), (-3.558, 0.5556, 0.03923), (-3.558, 0.4684, 0.1264), (-3.327, 0.4684, 0.1264), (-3.327, 0.5556, 0.03923), (-3.442, 0.4684, 0.1264), (-3.442, 0.5556, 0.03923)], [], [(25, 123, 121, 24), (24, 121, 119, 23), (102, 13, 60, 163), (26, 125, 123, 25), (28, 129, 127, 27), (30, 133, 131, 29), (32, 137, 135, 31), (34, 141, 139, 33), (36, 145, 143, 35), (23, 119, 117, 22), (27, 127, 125, 26), (29, 131, 129, 28), (31, 135, 133, 30), (33, 139, 137, 32), (35, 143, 141, 34), (76, 171, 146, 149), (22, 117, 115, 21), (18, 109, 107, 17), (19, 111, 109, 18), (20, 113, 111, 19), (21, 115, 113, 20), (61, 160, 165, 63), (6, 8, 65, 52), (11, 9, 73, 57), (44, 161, 159, 43), (4, 6, 52, 49), (53, 64, 39, 38), (5, 101, 168, 77), (4, 100, 99, 3), (3, 99, 97, 2), (2, 97, 95, 1), (0, 93, 145, 36), (118, 120, 122, 124, 126, 128, 130, 132, 134, 136, 138, 140, 142, 144, 92, 94, 96, 98, 101, 5, 7, 9, 11, 13, 102, 104, 106, 108, 110, 112, 114, 116), (24, 23, 22, 21, 20, 19, 18, 17, 16, 15, 14, 12, 10, 8, 6, 4, 3, 2, 1, 0, 36, 35, 34, 33, 32, 31, 30, 29, 28, 27, 26, 25), (160, 61, 156, 158), (61, 56, 155, 156), (42, 157, 154, 41), (72, 81, 151, 152), (81, 76, 149, 151), (170, 48, 37, 147), (15, 103, 162, 45), (13, 11, 57, 60), (7, 5, 77, 80), (10, 12, 85, 88), (9, 7, 80, 73), (100, 4, 49, 169), (56, 72, 152, 155), (8, 10, 88, 65), (12, 14, 68, 85), (84, 69, 42, 41), (39, 150, 148, 38), (40, 153, 150, 39), (89, 84, 41, 40), (64, 89, 40, 39), (16, 105, 103, 15), (48, 53, 38, 37), (38, 148, 147, 37), (69, 44, 43, 42), (43, 159, 157, 42), (41, 154, 153, 40), (17, 107, 105, 16), (89, 64, 66, 91), (91, 66, 67, 90), (90, 67, 65, 88), (69, 84, 86, 71), (71, 86, 87, 70), (70, 87, 85, 68), (50, 175, 173, 51), (48, 170, 175, 50), (81, 72, 74, 83), (83, 74, 75, 82), (82, 75, 73, 80), (84, 89, 91, 86), (86, 91, 90, 87), (87, 90, 88, 85), (76, 81, 83, 78), (78, 83, 82, 79), (79, 82, 80, 77), (72, 56, 58, 74), (74, 58, 59, 75), (75, 59, 57, 73), (161, 44, 46, 164), (164, 46, 47, 166), (63, 165, 167, 62), (53, 48, 50, 55), (55, 50, 51, 54), (54, 51, 49, 52), (171, 76, 78, 174), (174, 78, 79, 172), (172, 79, 77, 168), (166, 47, 45, 162), (51, 173, 169, 49), (62, 167, 163, 60), (56, 61, 63, 58), (58, 63, 62, 59), (59, 62, 60, 57), (64, 53, 55, 66), (66, 55, 54, 67), (67, 54, 52, 65), (44, 69, 71, 46), (46, 71, 70, 47), (47, 70, 68, 45), (14, 15, 45, 68), (103, 105, 104, 102), (109, 111, 110, 108), (111, 113, 112, 110), (133, 135, 134, 132), (107, 109, 108, 106), (105, 107, 106, 104), (99, 100, 101, 98), (113, 115, 114, 112), (123, 125, 124, 122), (139, 141, 140, 138), (143, 145, 144, 142), (119, 121, 120, 118), (129, 131, 130, 128), (125, 127, 126, 124), (135, 137, 136, 134), (115, 117, 116, 114), (131, 133, 132, 130), (141, 143, 142, 140), (121, 123, 122, 120), (137, 139, 138, 136), (117, 119, 118, 116), (127, 129, 128, 126), (97, 99, 98, 96), (95, 97, 96, 94), (93, 95, 94, 92), (145, 93, 92, 144), (147, 148, 149, 146), (153, 154, 155, 152), (157, 159, 158, 156), (148, 150, 151, 149), (150, 153, 152, 151), (154, 157, 156, 155), (175, 170, 171, 174), (173, 175, 174, 172), (169, 173, 172, 168), (161, 164, 165, 160), (164, 166, 167, 165), (166, 162, 163, 167), (102, 163, 162, 103), (160, 158, 159, 161), (168, 101, 100, 169), (170, 147, 146, 171), (1, 95, 93, 0)])
me_circle_001.polygons.foreach_set('use_smooth', [True] * 146)
_uv = me_circle_001.uv_layers.new(name='UVMap')
_uv.uv.foreach_set('vector', [0.9062, 0.5, 0.9062, 0.8968, 0.875, 0.8968, 0.875, 0.5, 1.0, 0.5, 1.0, 0.8968, 0.9688, 0.8968, 0.9688, 0.5, 0.03924, 0.1376, 0.02827, 0.1582, 0.02827, 0.1582, 0.03924, 0.1376, 0.6875, 0.5, 0.6875, 0.8968, 0.6562, 0.8968, 0.6562, 0.5, 0.6562, 0.5, 0.6562, 0.8968, 0.625, 0.8968, 0.625, 0.5, 0.625, 0.5, 0.625, 0.8968, 0.5938, 0.8968, 0.5938, 0.5, 0.5938, 0.5, 0.5938, 0.8968, 0.5625, 0.8968, 0.5625, 0.5, 0.5625, 0.5, 0.5625, 0.8968, 0.5312, 0.8968, 0.5312, 0.5, 0.5312, 0.5, 0.5312, 0.8968, 0.5, 0.8968, 0.5, 0.5, 0.9688, 0.5, 0.9688, 0.8968, 0.9375, 0.8968, 0.9375, 0.5, 0.875, 0.5, 0.875, 0.8968, 0.8438, 0.8968, 0.8438, 0.5, 0.8438, 0.5, 0.8438, 0.8968, 0.8125, 0.8968, 0.8125, 0.5, 0.8125, 0.5, 0.8125, 0.8968, 0.7812, 0.8968, 0.7812, 0.5, 0.7812, 0.5, 0.7812, 0.8968, 0.75, 0.8968, 0.75, 0.5, 0.75, 0.5, 0.75, 0.8968, 0.7188, 0.8968, 0.7188, 0.5, 0.02827, 0.3418, 0.03926, 0.3624, 0.03926, 0.3624, 0.02827, 0.3418, 0.7188, 0.5, 0.7188, 0.8968, 0.6875, 0.8968, 0.6875, 0.5, 0.4375, 0.5, 0.4375, 0.8968, 0.4062, 0.8968, 0.4062, 0.5, 0.4062, 0.5, 0.4062, 0.8968, 0.375, 0.8968, 0.375, 0.5, 0.375, 0.5, 0.375, 0.8968, 0.3438, 0.8968, 0.3438, 0.5, 0.5, 0.5, 0.5, 0.8968, 0.4688, 0.8968, 0.4688, 0.5, 0.02827, 0.1582, 0.03925, 0.1376, 0.03925, 0.1376, 0.02827, 0.1582, 0.5283, 0.3418, 0.5146, 0.2968, 0.5146, 0.2968, 0.5283, 0.3418, 0.01461, 0.2032, 0.01, 0.25, 0.01, 0.25, 0.01461, 0.2032, 0.9062, 0.5, 0.9062, 0.8968, 0.9062, 0.8968, 0.9062, 0.5, 0.5504, 0.3833, 0.5283, 0.3418, 0.5283, 0.3418, 0.5504, 0.3833, 0.5283, 0.3418, 0.5146, 0.2968, 0.5146, 0.2968, 0.5283, 0.3418, 0.02827, 0.3418, 0.03926, 0.3624, 0.03926, 0.3624, 0.02827, 0.3418, 0.1562, 0.5, 0.1562, 0.8968, 0.125, 0.8968, 0.125, 0.5, 0.125, 0.5, 0.125, 0.8968, 0.09375, 0.8968, 0.09375, 0.5, 0.09375, 0.5, 0.09375, 0.8968, 0.0625, 0.8968, 0.0625, 0.5, 0.03125, 0.5, 0.03125, 0.8968, 0.0, 0.8968, 0.0, 0.5, 0.3772, 0.07673, 0.4182, 0.1068, 0.4361, 0.1224, 0.4512, 0.1567, 0.4636, 0.199, 0.4677, 0.2413, 0.4627, 0.279, 0.4509, 0.3536, 0.4317, 0.3836, 0.4066, 0.4143, 0.3683, 0.4432, 0.3371, 0.4609, 0.2948, 0.4747, 0.2586, 0.4797, 0.2166, 0.4753, 0.1764, 0.4634, 0.1381, 0.4393, 0.1012, 0.4043, 0.0668, 0.3483, 0.02827, 0.3418, 0.01461, 0.2968, 0.01, 0.25, 0.01461, 0.2032, 0.02827, 0.1582, 0.03924, 0.1376, 0.08082, 0.1073, 0.1172, 0.07954, 0.1588, 0.05747, 0.204, 0.04366, 0.2511, 0.03908, 0.2987, 0.04428, 0.3493, 0.06169, 0.9197, 0.08029, 0.8833, 0.05045, 0.8418, 0.02827, 0.7968, 0.01461, 0.75, 0.01, 0.7032, 0.01461, 0.6582, 0.02827, 0.6167, 0.05045, 0.5803, 0.08029, 0.5504, 0.1167, 0.5283, 0.1582, 0.5146, 0.2032, 0.51, 0.25, 0.5146, 0.2968, 0.5283, 0.3418, 0.5504, 0.3833, 0.5803, 0.4197, 0.6167, 0.4496, 0.6582, 0.4717, 0.7032, 0.4854, 0.75, 0.49, 0.7968, 0.4854, 0.8418, 0.4717, 0.8833, 0.4496, 0.9197, 0.4197, 0.9496, 0.3833, 0.9717, 0.3418, 0.9854, 0.2968, 0.99, 0.25, 0.9854, 0.2032, 0.9717, 0.1582, 0.9496, 0.1167, 0.03925, 0.1376, 0.02827, 0.1582, 0.02827, 0.1582, 0.03925, 0.1376, 0.02827, 0.1582, 0.01461, 0.2032, 0.01461, 0.2032, 0.02827, 0.1582, 0.3125, 0.5, 0.3125, 0.8968, 0.2812, 0.8968, 0.2812, 0.5, 0.01, 0.25, 0.01461, 0.2968, 0.01461, 0.2968, 0.01, 0.25, 0.01461, 0.2968, 0.02827, 0.3418, 0.02827, 0.3418, 0.01461, 0.2968, 0.1562, 0.8968, 0.1562, 0.5, 0.1562, 0.5, 0.1562, 0.8968, 0.9062, 0.5, 0.9062, 0.8968, 0.9063, 0.8968, 0.9062, 0.5, 0.02827, 0.1582, 0.01461, 0.2032, 0.01461, 0.2032, 0.02827, 0.1582, 0.01461, 0.2968, 0.02827, 0.3418, 0.02827, 0.3418, 0.01461, 0.2968, 0.51, 0.25, 0.5146, 0.2032, 0.5146, 0.2032, 0.51, 0.25, 0.01, 0.25, 0.01461, 0.2968, 0.01461, 0.2968, 0.01, 0.25, 0.1562, 0.8968, 0.1562, 0.5, 0.1562, 0.5, 0.1562, 0.8968, 0.01461, 0.2032, 0.01, 0.25, 0.01, 0.25, 0.01461, 0.2032, 0.5146, 0.2968, 0.51, 0.25, 0.51, 0.25, 0.5146, 0.2968, 0.5146, 0.2032, 0.5283, 0.1582, 0.5283, 0.1582, 0.5146, 0.2032, 0.5146, 0.2032, 0.5283, 0.1582, 0.5283, 0.1582, 0.5146, 0.2032, 0.2188, 0.5, 0.2188, 0.8968, 0.1875, 0.8968, 0.1875, 0.5, 0.25, 0.5, 0.25, 0.8968, 0.2188, 0.8968, 0.2188, 0.5, 0.51, 0.25, 0.5146, 0.2032, 0.5146, 0.2032, 0.51, 0.25, 0.5146, 0.2968, 0.51, 0.25, 0.51, 0.25, 0.5146, 0.2968, 0.9375, 0.5, 0.9375, 0.8968, 0.9062, 0.8968, 0.9062, 0.5, 0.5504, 0.3833, 0.5283, 0.3418, 0.5283, 0.3418, 0.5504, 0.3833, 0.1875, 0.5, 0.1875, 0.8968, 0.1562, 0.8968, 0.1562, 0.5, 0.5283, 0.1582, 0.5504, 0.1167, 0.5504, 0.1167, 0.5283, 0.1582, 0.3438, 0.5, 0.3438, 0.8968, 0.3125, 0.8968, 0.3125, 0.5, 0.2812, 0.5, 0.2812, 0.8968, 0.25, 0.8968, 0.25, 0.5, 0.4688, 0.5, 0.4688, 0.8968, 0.4375, 0.8968, 0.4375, 0.5, 0.51, 0.25, 0.5146, 0.2968, 0.5146, 0.2968, 0.51, 0.25, 0.51, 0.25, 0.5146, 0.2968, 0.5146, 0.2968, 0.51, 0.25, 0.51, 0.25, 0.5146, 0.2968, 0.5146, 0.2968, 0.51, 0.25, 0.5283, 0.1582, 0.5146, 0.2032, 0.5146, 0.2032, 0.5283, 0.1582, 0.5283, 0.1582, 0.5146, 0.2032, 0.5146, 0.2032, 0.5283, 0.1582, 0.5283, 0.1582, 0.5146, 0.2032, 0.5146, 0.2032, 0.5283, 0.1582, 0.1562, 0.5, 0.1562, 0.8968, 0.1562, 0.8968, 0.1562, 0.5, 0.1562, 0.5, 0.1562, 0.8968, 0.1562, 0.8968, 0.1562, 0.5, 0.01461, 0.2968, 0.01, 0.25, 0.01, 0.25, 0.01461, 0.2968, 0.01461, 0.2968, 0.01, 0.25, 0.01, 0.25, 0.01461, 0.2968, 0.01461, 0.2968, 0.01, 0.25, 0.01, 0.25, 0.01461, 0.2968, 0.5146, 0.2032, 0.51, 0.25, 0.51, 0.25, 0.5146, 0.2032, 0.5146, 0.2032, 0.51, 0.25, 0.51, 0.25, 0.5146, 0.2032, 0.5146, 0.2032, 0.51, 0.25, 0.51, 0.25, 0.5146, 0.2032, 0.02827, 0.3418, 0.01461, 0.2968, 0.01461, 0.2968, 0.02827, 0.3418, 0.02827, 0.3418, 0.01461, 0.2968, 0.01461, 0.2968, 0.02827, 0.3418, 0.02827, 0.3418, 0.01461, 0.2968, 0.01461, 0.2968, 0.02827, 0.3418, 0.01, 0.25, 0.01461, 0.2032, 0.01461, 0.2032, 0.01, 0.25, 0.01, 0.25, 0.01461, 0.2032, 0.01461, 0.2032, 0.01, 0.25, 0.01, 0.25, 0.01461, 0.2032, 0.01461, 0.2032, 0.01, 0.25, 0.9063, 0.8968, 0.9062, 0.5, 0.9062, 0.5, 0.9062, 0.8968, 0.9063, 0.8968, 0.9062, 0.5, 0.9062, 0.5, 0.9062, 0.8968, 0.02827, 0.1582, 0.03925, 0.1376, 0.03925, 0.1376, 0.02827, 0.1582, 0.5283, 0.3418, 0.5504, 0.3833, 0.5504, 0.3833, 0.5283, 0.3418, 0.5283, 0.3418, 0.5504, 0.3833, 0.5504, 0.3833, 0.5283, 0.3418, 0.5283, 0.3418, 0.5504, 0.3833, 0.5504, 0.3833, 0.5283, 0.3418, 0.03926, 0.3624, 0.02827, 0.3418, 0.02827, 0.3418, 0.03926, 0.3624, 0.03926, 0.3624, 0.02827, 0.3418, 0.02827, 0.3418, 0.03926, 0.3624, 0.03926, 0.3624, 0.02827, 0.3418, 0.02827, 0.3418, 0.03926, 0.3624, 0.9062, 0.8968, 0.9062, 0.5, 0.9062, 0.5, 0.9062, 0.8968, 0.1562, 0.5, 0.1562, 0.8968, 0.1562, 0.8968, 0.1562, 0.5, 0.02827, 0.1582, 0.03925, 0.1376, 0.03924, 0.1376, 0.02827, 0.1582, 0.01461, 0.2032, 0.02827, 0.1582, 0.02827, 0.1582, 0.01461, 0.2032, 0.01461, 0.2032, 0.02827, 0.1582, 0.02827, 0.1582, 0.01461, 0.2032, 0.01461, 0.2032, 0.02827, 0.1582, 0.02827, 0.1582, 0.01461, 0.2032, 0.5146, 0.2968, 0.5283, 0.3418, 0.5283, 0.3418, 0.5146, 0.2968, 0.5146, 0.2968, 0.5283, 0.3418, 0.5283, 0.3418, 0.5146, 0.2968, 0.5146, 0.2968, 0.5283, 0.3418, 0.5283, 0.3418, 0.5146, 0.2968, 0.5504, 0.1167, 0.5283, 0.1582, 0.5283, 0.1582, 0.5504, 0.1167, 0.5504, 0.1167, 0.5283, 0.1582, 0.5283, 0.1582, 0.5504, 0.1167, 0.5504, 0.1167, 0.5283, 0.1582, 0.5283, 0.1582, 0.5504, 0.1167, 0.5283, 0.1582, 0.5504, 0.1167, 0.5504, 0.1167, 0.5283, 0.1582, 0.9062, 0.8968, 0.9375, 0.8968, 0.9373, 1.0, 0.9062, 1.0, 0.375, 0.8968, 0.4062, 0.8968, 0.4062, 1.0, 0.375, 1.0, 0.3438, 0.8968, 0.375, 0.8968, 0.375, 1.0, 0.3438, 1.0, 0.7812, 0.8968, 0.8125, 0.8968, 0.8113, 1.0, 0.7849, 1.0, 0.4062, 0.8968, 0.4375, 0.8968, 0.4375, 1.0, 0.4062, 1.0, 0.4375, 0.8968, 0.4688, 0.8968, 0.4688, 1.0, 0.4376, 1.0, 0.08029, 0.4197, 0.05045, 0.3833, 0.0668, 0.3483, 0.1012, 0.4043, 0.4688, 0.8968, 0.5, 0.8968, 0.5, 1.0, 0.4688, 1.0, 0.6562, 0.8968, 0.6875, 0.8968, 0.6861, 1.0, 0.6644, 1.0, 0.5312, 0.8968, 0.5625, 0.8968, 0.5598, 1.0, 0.5316, 1.0, 0.5, 0.8968, 0.5312, 0.8968, 0.5271, 1.0, 0.5021, 1.0, 0.9688, 0.8968, 1.0, 0.8968, 0.9999, 1.0, 0.9688, 1.0, 0.8125, 0.8968, 0.8438, 0.8968, 0.8438, 1.0, 0.8139, 1.0, 0.8438, 0.8968, 0.875, 0.8968, 0.8736, 1.0, 0.8451, 1.0, 0.5625, 0.8968, 0.5938, 0.8968, 0.5914, 1.0, 0.5638, 1.0, 0.6875, 0.8968, 0.7188, 0.8968, 0.7188, 1.0, 0.6875, 1.0, 0.5938, 0.8968, 0.625, 0.8968, 0.6246, 1.0, 0.5938, 1.0, 0.7188, 0.8968, 0.75, 0.8968, 0.748, 1.0, 0.7206, 1.0, 0.875, 0.8968, 0.9062, 0.8968, 0.8933, 1.0, 0.8752, 1.0, 0.75, 0.8968, 0.7812, 0.8968, 0.781, 1.0, 0.752, 1.0, 0.9375, 0.8968, 0.9688, 0.8968, 0.9688, 1.0, 0.9375, 1.0, 0.625, 0.8968, 0.6562, 0.8968, 0.6549, 1.0, 0.6264, 1.0, 0.1167, 0.4496, 0.08029, 0.4197, 0.1012, 0.4043, 0.1381, 0.4393, 0.1582, 0.4717, 0.1167, 0.4496, 0.1381, 0.4393, 0.1764, 0.4634, 0.2032, 0.4854, 0.1582, 0.4717, 0.1764, 0.4634, 0.2166, 0.4753, 0.25, 0.49, 0.2032, 0.4854, 0.2166, 0.4753, 0.2586, 0.4797, 0.05045, 0.3833, 0.02827, 0.3418, 0.02827, 0.3418, 0.03926, 0.3624, 0.01, 0.25, 0.01461, 0.2032, 0.01461, 0.2032, 0.01, 0.25, 0.02827, 0.1582, 0.05045, 0.1167, 0.03925, 0.1376, 0.02827, 0.1582, 0.02827, 0.3418, 0.01461, 0.2968, 0.01461, 0.2968, 0.02827, 0.3418, 0.01461, 0.2968, 0.01, 0.25, 0.01, 0.25, 0.01461, 0.2968, 0.01461, 0.2032, 0.02827, 0.1582, 0.02827, 0.1582, 0.01461, 0.2032, 0.05045, 0.3833, 0.05045, 0.3833, 0.03926, 0.3624, 0.03926, 0.3624, 0.05045, 0.3833, 0.05045, 0.3833, 0.03926, 0.3624, 0.03926, 0.3624, 0.05045, 0.3833, 0.05045, 0.3833, 0.03926, 0.3624, 0.03926, 0.3624, 0.9063, 0.8968, 0.9062, 0.8968, 0.9062, 1.0, 0.9062, 1.0, 0.9063, 0.8968, 0.9062, 0.8968, 0.9062, 1.0, 0.9062, 1.0, 0.9062, 0.8968, 0.9062, 0.8968, 0.9062, 1.0, 0.9062, 1.0, 0.9062, 1.0, 0.9062, 1.0, 0.9063, 0.8968, 0.9062, 0.8968, 0.9062, 1.0, 0.9062, 1.0, 0.9062, 0.8968, 0.9062, 0.8968, 0.03926, 0.3624, 0.03926, 0.3624, 0.05045, 0.3833, 0.05045, 0.3833, 0.05045, 0.3833, 0.05045, 0.3833, 0.03926, 0.3624, 0.03926, 0.3624, 0.0625, 0.5, 0.0625, 0.8968, 0.03125, 0.8968, 0.03125, 0.5])
me_circle_001.use_remesh_fix_poles = True
me_circle_001.use_remesh_preserve_attributes = False
me_circle_001.update()
arm_armature = bpy.data.armatures.new('Armature')  # bones are not reproduced
arm_armature_001 = bpy.data.armatures.new('Armature.001')  # bones are not reproduced

# ---- objects
ob_circle = bpy.data.objects.new('Circle', me_circle)
ob_armature = bpy.data.objects.new('Armature', arm_armature)
ob_armature_001 = bpy.data.objects.new('Armature.001', arm_armature_001)
ob_circle_001 = bpy.data.objects.new('Circle.001', me_circle_001)

# ---- transforms, parenting, visibility, modifiers, constraints
ob_circle.parent = ob_armature
ob_circle.matrix_parent_inverse = Matrix(((7.55e-08, -0.0, -1.0, -0.09213), (-0.0, 1.0, -0.0, -0.0), (1.0, -0.0, 7.55e-08, 6.449), (-0.0, -0.0, -0.0, 1.0)))
ob_circle.location = (0.0, 0.0, 0.0)
_vg = ob_circle.vertex_groups.new(name='Bone')
for _i, _w in zip([37, 38, 39, 40, 41, 42, 43, 44, 45, 46, 47, 48, 49, 50, 51, 52, 53, 54, 55, 56, 57, 58, 59, 60, 61, 62, 63, 64, 65, 66, 67, 68, 69, 70, 71, 72, 73, 74, 75, 76, 77, 78, 79, 80, 81, 82, 83, 84, 85, 86, 87, 88, 89, 90, 91, 105, 107, 173, 174, 175, 176, 177, 178, 179, 180, 181, 182, 183, 184, 185, 186, 187, 188, 189, 190, 191, 192, 193, 194, 195, 196, 197, 198, 199, 200, 201, 202, 203, 204, 205, 206, 207, 208, 209, 210, 211, 212, 213, 214, 215, 216, 217], [0.9968, 0.999, 0.9999, 1.0, 0.9998, 0.9991, 0.997, 0.8984, 0.1215, 0.6552, 0.3617, 0.8989, 0.1209, 0.6553, 0.3615, 0.1012, 0.9173, 0.3498, 0.6649, 0.9503, 0.0624, 0.701, 0.3081, 0.1025, 0.9162, 0.3505, 0.6644, 0.9526, 0.05954, 0.7039, 0.3047, 0.1018, 0.9169, 0.35, 0.6648, 0.9715, 0.02245, 0.7442, 0.2608, 0.9158, 0.1032, 0.6643, 0.3508, 0.06256, 0.9502, 0.3081, 0.701, 0.9525, 0.05968, 0.7039, 0.3047, 0.01382, 0.9749, 0.2507, 0.7536, -0.004662, -0.004638, 0.995, 0.9969, 0.9964, 0.999, 0.9962, 0.9991, 0.9998, 0.9982, 0.9998, 0.999, 1.0, 1.0, 0.9999, 0.9983, 0.9999, 0.9962, 0.999, 0.999, 0.9949, 0.9968, 0.9962, 0.9079, 0.8983, 0.8982, 0.1216, 0.1113, 0.1216, 0.6551, 0.6601, 0.6551, 0.3619, 0.3558, 0.3619, 0.1119, 0.1219, 0.1222, 0.898, 0.9075, 0.8978, 0.356, 0.362, 0.3621, 0.66, 0.655, 0.6549]): _vg.add([_i], _w, 'REPLACE')
_vg = ob_circle.vertex_groups.new(name='Bone.001')
for _i, _w in zip([0, 1, 2, 3, 4, 5, 6, 7, 8, 9, 10, 11, 12, 13, 14, 15, 16, 17, 18, 19, 20, 21, 22, 23, 24, 25, 26, 27, 28, 29, 30, 31, 32, 33, 34, 35, 36, 44, 45, 46, 47, 48, 49, 50, 51, 52, 53, 54, 55, 56, 57, 58, 59, 60, 61, 62, 63, 64, 65, 66, 67, 68, 69, 70, 71, 72, 73, 74, 75, 76, 77, 78, 79, 80, 81, 82, 83, 84, 85, 86, 87, 88, 89, 90, 91, 92, 93, 94, 95, 96, 97, 98, 99, 100, 101, 102, 103, 104, 105, 106, 107, 108, 109, 110, 111, 112, 113, 114, 115, 116, 117, 118, 119, 120, 121, 122, 123, 124, 125, 126, 127, 128, 129, 130, 131, 132, 133, 134, 135, 136, 137, 138, 139, 140, 141, 142, 143, 144, 145, 146, 147, 148, 149, 150, 151, 152, 153, 154, 155, 156, 157, 158, 159, 160, 161, 162, 163, 164, 165, 166, 167, 168, 169, 170, 171, 172, 173, 175, 177, 180, 182, 186, 188, 191, 193, 194, 195, 196, 197, 198, 199, 200, 201, 202, 203, 204, 205, 206, 207, 208, 209, 210, 211, 212, 213, 214, 215, 216, 217], [0.9998, 0.9998, 0.9997, 0.9996, 0.9995, 0.9983, 0.9981, 0.9984, 0.9986, 0.9992, 0.9993, 0.9988, 0.9987, 0.9987, 0.9983, 0.9998, 0.9998, 0.9999, 0.9999, 0.9999, 0.9999, 1.0, 1.0, 1.0, 1.0, 1.0, 1.0, 1.0, 1.0, 1.0, 1.0, 1.0, 1.0, 0.9999, 0.9999, 0.9999, 0.9999, 0.1016, 0.8785, 0.3448, 0.6383, 0.1011, 0.8791, 0.3447, 0.6385, 0.8988, 0.08272, 0.6502, 0.3351, 0.04944, 0.9376, 0.299, 0.6919, 0.8975, 0.08385, 0.6495, 0.3356, 0.04483, 0.9405, 0.2961, 0.6953, 0.8982, 0.08311, 0.65, 0.3351, 0.006929, 0.9638, 0.2558, 0.7392, 0.08424, 0.8968, 0.3357, 0.6492, 0.9374, 0.0496, 0.6919, 0.299, 0.04497, 0.9403, 0.2961, 0.6953, 0.9681, 0.0001037, 0.7493, 0.2464, 0.9999, 0.9999, 0.9999, 0.9998, 0.9998, 0.9999, 0.9998, 0.9998, 0.9998, 0.9997, 0.9997, 0.9998, 0.9997, 1.0, 0.9997, 1.0, 0.9998, 0.9998, 0.9998, 0.9998, 0.9998, 0.9998, 0.9999, 0.9999, 0.9999, 0.9999, 0.9999, 0.9999, 0.9999, 0.9999, 0.9999, 0.9999, 0.9999, 0.9999, 0.9999, 0.9999, 0.9999, 1.0, 1.0, 0.9999, 1.0, 1.0, 1.0, 1.0, 1.0, 1.0, 1.0, 1.0, 1.0, 1.0, 1.0, 1.0, 1.0, 1.0, 1.0, 1.0, 1.0, 1.0, 1.0, 1.0, 1.0, 1.0, 1.0, 0.9999, 1.0, 1.0, 0.9999, 1.0, 1.0, 0.9999, 0.9999, 0.9999, 0.9999, 0.9999, 0.9999, 0.9999, 0.9999, 0.9999, 0.9999, 0.9999, 0.9999, 0.003103, 0.0005254, 0.002875, 0.001653, 0.000229, 0.001648, 0.002862, 0.003089, 0.0005229, 0.09207, 0.1017, 0.1018, 0.8784, 0.8887, 0.8784, 0.3449, 0.3399, 0.3449, 0.6381, 0.6442, 0.6381, 0.8881, 0.8781, 0.8778, 0.102, 0.0925, 0.1022, 0.644, 0.638, 0.6379, 0.34, 0.345, 0.3451]): _vg.add([_i], _w, 'REPLACE')
_m = ob_circle.modifiers.new('Subdivision', 'SUBSURF')
_m.levels = 2
_m = ob_circle.modifiers.new('Armature', 'ARMATURE')
_m.object = ob_armature
ob_armature.location = (-6.449, 0.0, -0.09213)
ob_armature.rotation_euler = (-0.0, 1.571, 0.0)
ob_armature_001.location = (-6.449, 0.001749, -0.09213)
ob_armature_001.rotation_euler = (-0.0, 1.571, 0.0)
ob_armature_001.hide_render = True
ob_circle_001.parent = ob_armature_001
ob_circle_001.matrix_parent_inverse = Matrix(((7.55e-08, -0.0, -1.0, -0.09213), (-0.0, 1.0, -0.0, -0.001749), (1.0, -0.0, 7.55e-08, 6.449), (-0.0, -0.0, -0.0, 1.0)))
ob_circle_001.location = (0.0, 0.0, 0.0)
_vg = ob_circle_001.vertex_groups.new(name='Bone')
for _i, _w in zip([37, 38, 39, 40, 41, 42, 43, 44, 45, 46, 47, 48, 49, 50, 51, 52, 53, 54, 55, 56, 57, 58, 59, 60, 61, 62, 63, 64, 65, 66, 67, 68, 69, 70, 71, 72, 73, 74, 75, 76, 77, 78, 79, 80, 81, 82, 83, 84, 85, 86, 87, 88, 89, 90, 91, 101, 146, 147, 148, 149, 150, 151, 152, 153, 154, 155, 156, 157, 158, 159, 160, 161, 162, 163, 164, 165, 166, 167, 168, 169, 170, 171, 172, 173, 174, 175], [0.9968, 0.999, 0.9999, 1.0, 0.9998, 0.9991, 0.997, 0.8979, 0.122, 0.655, 0.362, 0.8993, 0.1203, 0.6555, 0.3612, 0.1006, 0.9177, 0.3494, 0.6652, 0.9499, 0.06287, 0.7006, 0.3086, 0.1031, 0.9157, 0.3509, 0.6641, 0.953, 0.05906, 0.7045, 0.304, 0.1024, 0.9164, 0.3504, 0.6646, 0.9715, 0.02246, 0.7442, 0.2609, 0.9162, 0.1026, 0.6646, 0.3504, 0.0621, 0.9506, 0.3076, 0.7015, 0.9521, 0.06016, 0.7034, 0.3053, 0.01382, 0.9749, 0.2507, 0.7536, -0.005484, 0.9952, 0.9969, 0.9991, 0.9964, 0.9998, 0.9983, 0.9991, 1.0, 0.9999, 0.9984, 0.9963, 0.999, 0.995, 0.9968, 0.9068, 0.8978, 0.1221, 0.1125, 0.6549, 0.6595, 0.3622, 0.3565, 0.112, 0.1214, 0.8984, 0.9073, 0.3561, 0.3617, 0.6599, 0.6552]): _vg.add([_i], _w, 'REPLACE')
_vg = ob_circle_001.vertex_groups.new(name='Bone.001')
for _i, _w in zip([1, 2, 3, 4, 5, 6, 7, 8, 9, 10, 11, 12, 13, 14, 15, 16, 17, 18, 19, 20, 21, 22, 23, 24, 25, 26, 27, 28, 29, 30, 31, 44, 45, 46, 47, 48, 49, 50, 51, 52, 53, 54, 55, 56, 57, 58, 59, 60, 61, 62, 63, 64, 65, 66, 67, 68, 69, 70, 71, 72, 73, 74, 75, 76, 77, 78, 79, 80, 81, 82, 83, 84, 85, 86, 87, 88, 89, 90, 91, 92, 94, 95, 96, 97, 98, 99, 100, 101, 102, 103, 104, 105, 106, 107, 108, 109, 110, 111, 112, 113, 114, 115, 116, 117, 118, 119, 120, 121, 122, 123, 124, 125, 126, 127, 128, 129, 130, 131, 132, 133, 134, 135, 136, 138, 140, 142, 144, 146, 149, 151, 152, 155, 156, 158, 160, 161, 162, 163, 164, 165, 166, 167, 168, 169, 170, 171, 172, 173, 174, 175], [0.07987, 0.2418, 0.4607, 0.8124, 0.9122, 0.8922, 0.9639, 0.9549, 0.992, 0.99, 0.9947, 1.002, 0.9947, 1.007, 1.0, 0.9955, 0.9705, 0.9404, 0.9076, 0.8271, 0.6813, 0.6688, 0.6342, 0.5719, 0.5211, 0.4783, 0.4343, 0.3849, 0.3267, 0.04947, 0.004159, 0.1021, 0.878, 0.345, 0.638, 0.1006, 0.8781, 0.3441, 0.638, 0.8995, 0.08221, 0.6505, 0.3347, 0.05008, 0.9371, 0.2994, 0.6913, 0.8968, 0.08429, 0.649, 0.3358, 0.04404, 0.9413, 0.2956, 0.696, 0.8976, 0.08357, 0.6496, 0.3354, 0.006926, 0.9637, 0.2558, 0.7391, 0.08375, 0.8971, 0.3353, 0.6494, 0.9377, 0.04883, 0.6923, 0.2984, 0.04574, 0.9398, 0.2966, 0.6947, 0.9682, 0.0001042, 0.7493, 0.2464, 0.02008, 0.06991, 0.06564, 0.166, 0.1766, 0.3326, 0.3216, 0.8386, 0.8784, 0.9965, 0.9986, 0.9592, 0.9854, 0.9219, 0.9521, 0.8657, 0.8958, 0.8089, 0.8418, 0.7577, 0.8021, 0.6646, 0.6743, 0.5974, 0.6222, 0.5725, 0.5947, 0.5335, 0.5507, 0.517, 0.5186, 0.4869, 0.476, 0.4507, 0.4373, 0.4128, 0.3944, 0.3725, 0.3446, 0.05701, 0.04973, 0.02567, 0.0008584, 0.0163, 0.01559, 0.01358, 0.01269, 0.01184, 0.00289, 0.002665, 0.001517, 0.0002134, 0.001556, 0.002682, 0.002907, 0.09317, 0.1022, 0.8778, 0.8874, 0.3451, 0.3404, 0.6378, 0.6434, 0.8875, 0.8778, 0.1015, 0.09266, 0.6436, 0.6378, 0.3399, 0.3445]): _vg.add([_i], _w, 'REPLACE')
_vg = ob_circle_001.vertex_groups.new(name='Bone.002')
for _i, _w in zip([0, 1, 2, 3, 4, 5, 6, 7, 8, 17, 18, 19, 20, 21, 22, 23, 24, 25, 26, 27, 28, 29, 30, 31, 32, 33, 34, 35, 36, 92, 93, 94, 95, 96, 97, 98, 99, 100, 101, 104, 106, 107, 108, 109, 110, 111, 112, 113, 114, 115, 116, 117, 118, 119, 120, 121, 122, 123, 124, 125, 126, 127, 128, 129, 130, 131, 132, 133, 134, 135, 136, 137, 138, 139, 140, 141, 142, 143, 144, 145], [1.0, 0.9201, 0.758, 0.5389, 0.187, 0.08603, 0.106, 0.01906, 0.03819, 0.008747, 0.05952, 0.09239, 0.1729, 0.3186, 0.3311, 0.3658, 0.4281, 0.4789, 0.5217, 0.5657, 0.6151, 0.6733, 0.9503, 0.9729, 0.9885, 1.0, 1.0, 1.0, 1.0, 0.9732, 0.993, 0.9287, 0.9343, 0.8336, 0.8233, 0.667, 0.6782, 0.161, 0.1261, 0.03218, 0.07471, 0.04342, 0.1333, 0.104, 0.1904, 0.158, 0.2419, 0.1978, 0.3351, 0.3256, 0.4024, 0.3778, 0.4273, 0.4053, 0.4663, 0.4493, 0.4828, 0.4814, 0.513, 0.524, 0.5492, 0.5627, 0.587, 0.6056, 0.6273, 0.6554, 0.9384, 0.9501, 0.9584, 0.9747, 0.9716, 0.9869, 0.9804, 0.9986, 0.9838, 0.9986, 0.9843, 0.998, 0.9838, 0.9967]): _vg.add([_i], _w, 'REPLACE')
_m = ob_circle_001.modifiers.new('Subdivision', 'SUBSURF')
_m.levels = 2
_m = ob_circle_001.modifiers.new('Armature', 'ARMATURE')
_m.object = ob_armature_001
_m = ob_circle_001.modifiers.new('Auto Smooth', 'NODES')
_m.node_group = ng_auto_smooth
_gi = [s.identifier for s in ng_auto_smooth.interface.items_tree if s.item_type == 'SOCKET' and s.in_out == 'INPUT']
_m[_gi[1]] = 0.7854  # Angle

# ---- collection membership
col_collection.objects.link(ob_circle)
col_collection.objects.link(ob_armature)
col_collection_2.objects.link(ob_armature_001)
col_collection_2.objects.link(ob_circle_001)
def _layer_coll(name, lc=None):
    lc = lc or bpy.context.view_layer.layer_collection
    for c in lc.children:
        if c.name == name: return c
        r = _layer_coll(name, c)
        if r: return r
_layer_coll('Collection').exclude = True

# ---- scene / render settings (as saved in the file)
scene.frame_start = 1; scene.frame_end = 250; scene.frame_set(0)
scene.render.engine = 'BLENDER_EEVEE_NEXT'
scene.cycles.use_denoising = False
scene.cycles.samples = 128
scene.cycles.sampling_pattern = 'TABULATED_SOBOL'
scene.cycles.use_adaptive_sampling = False
scene.cycles.use_light_tree = False
scene.view_settings.view_transform = 'Filmic'
bpy.context.view_layer.update()

# ---- added for rendering (the .blend has no active camera and no usable light): camera, sun
cam_auto = bpy.data.cameras.new('AutoCamera')
cam_auto.lens = 50.0
cam_auto.sensor_width = 36.0
cam_auto.clip_end = 1000.0
ob_auto_camera = bpy.data.objects.new('AutoCamera', cam_auto)
scene.collection.objects.link(ob_auto_camera)
ob_auto_camera.location = (4.91961, -8.48673, 6.06469)
ob_auto_camera.rotation_euler = (1.09748, -7.21219e-08, 0.694738)
scene.camera = ob_auto_camera
light_auto_sun = bpy.data.lights.new('AutoSun', 'SUN')
light_auto_sun.energy = 3.0
light_auto_sun.angle = 0.0523599
ob_auto_sun = bpy.data.objects.new('AutoSun', light_auto_sun)
scene.collection.objects.link(ob_auto_sun)
ob_auto_sun.rotation_euler = (0.872665, 0.174533, 0.523599)
bpy.context.view_layer.update()
